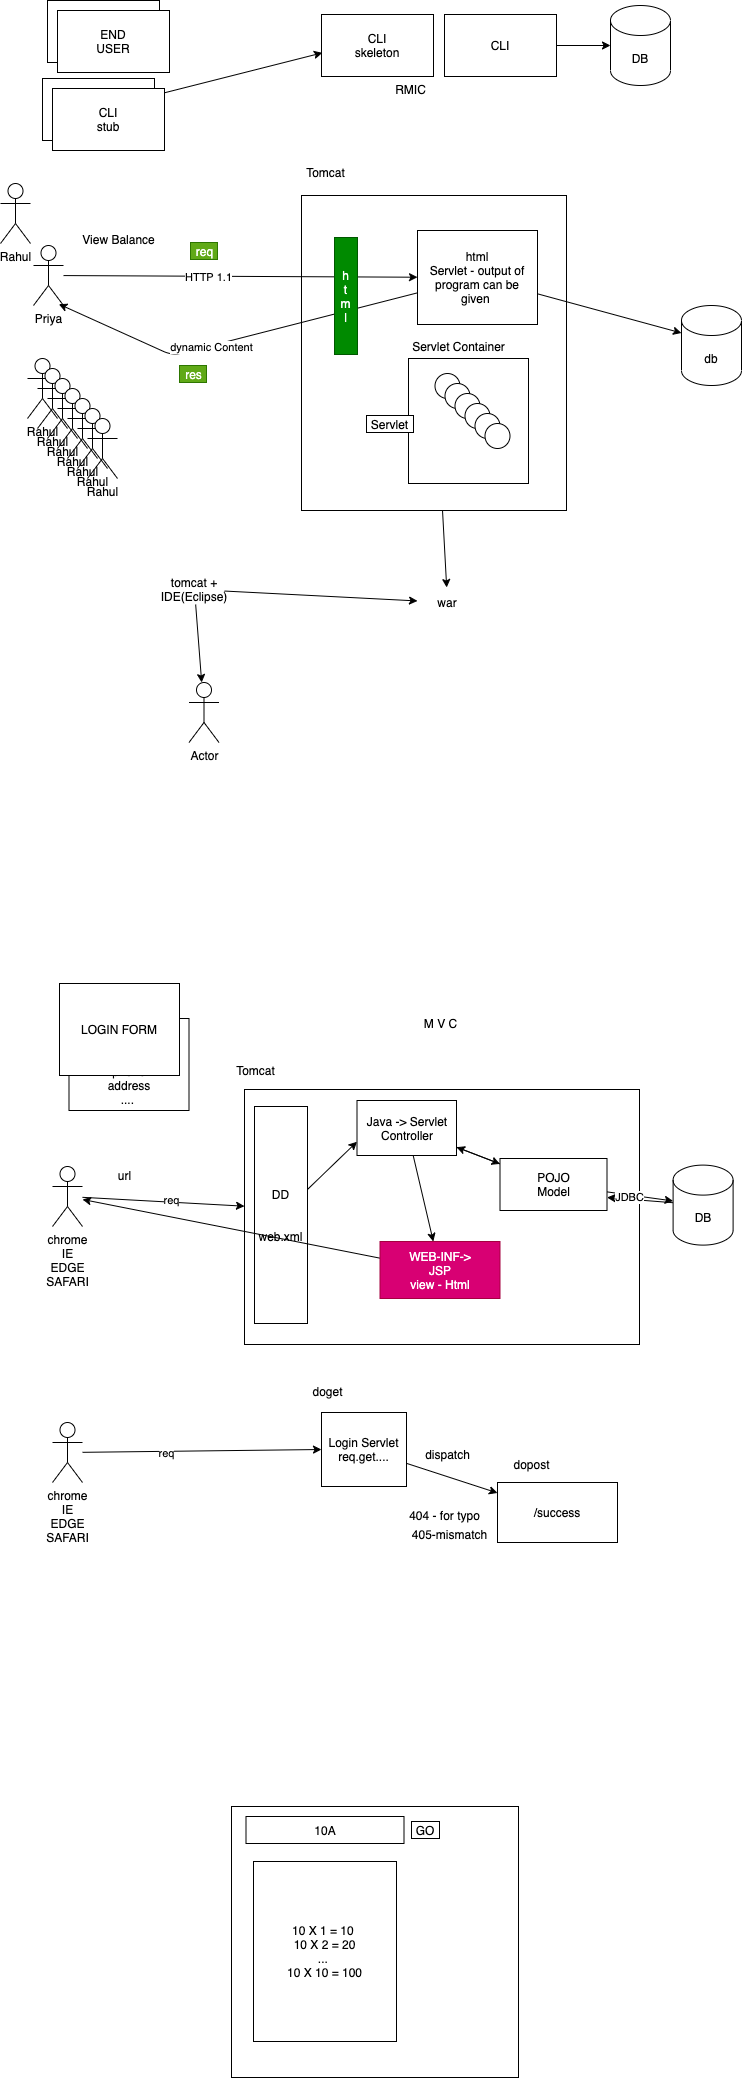

The diagram above was exported from draw.io. Its source (the exported page's mxGraphModel, read from the mxfile embedded in the PNG):
<mxGraphModel dx="791" dy="530" grid="0" gridSize="10" guides="1" tooltips="1" connect="1" arrows="1" fold="1" page="0" pageScale="1" pageWidth="827" pageHeight="1169" math="0" shadow="0">
  <root>
    <mxCell id="0" />
    <mxCell id="1" parent="0" />
    <mxCell id="81" style="edgeStyle=none;html=1;" parent="1" source="61" target="82" edge="1">
      <mxGeometry relative="1" as="geometry">
        <mxPoint x="605.5" y="764.1333821614583" as="targetPoint" />
      </mxGeometry>
    </mxCell>
    <mxCell id="61" value="" style="rounded=0;whiteSpace=wrap;html=1;" parent="1" vertex="1">
      <mxGeometry x="473" y="390" width="265" height="315" as="geometry" />
    </mxCell>
    <mxCell id="2" value="END&lt;br&gt;USER" style="rounded=0;whiteSpace=wrap;html=1;" parent="1" vertex="1">
      <mxGeometry x="219" y="195" width="112" height="62" as="geometry" />
    </mxCell>
    <mxCell id="8" style="edgeStyle=none;html=1;" parent="1" source="3" target="9" edge="1">
      <mxGeometry relative="1" as="geometry">
        <mxPoint x="769.9375101725261" y="240" as="targetPoint" />
      </mxGeometry>
    </mxCell>
    <mxCell id="3" value="CLI" style="rounded=0;whiteSpace=wrap;html=1;" parent="1" vertex="1">
      <mxGeometry x="616" y="209" width="112" height="62" as="geometry" />
    </mxCell>
    <mxCell id="7" style="edgeStyle=none;html=1;entryX=0.008;entryY=0.618;entryDx=0;entryDy=0;entryPerimeter=0;" parent="1" source="4" target="5" edge="1">
      <mxGeometry relative="1" as="geometry" />
    </mxCell>
    <mxCell id="4" value="CLI&lt;br&gt;stub" style="rounded=0;whiteSpace=wrap;html=1;" parent="1" vertex="1">
      <mxGeometry x="214" y="273" width="112" height="62" as="geometry" />
    </mxCell>
    <mxCell id="5" value="CLI&lt;br&gt;skeleton" style="rounded=0;whiteSpace=wrap;html=1;" parent="1" vertex="1">
      <mxGeometry x="493" y="209" width="112" height="62" as="geometry" />
    </mxCell>
    <mxCell id="6" value="RMIC" style="text;html=1;align=center;verticalAlign=middle;resizable=0;points=[];autosize=1;strokeColor=none;fillColor=none;" parent="1" vertex="1">
      <mxGeometry x="562" y="275" width="40" height="17" as="geometry" />
    </mxCell>
    <mxCell id="9" value="DB" style="shape=cylinder3;whiteSpace=wrap;html=1;boundedLbl=1;backgroundOutline=1;size=15;" parent="1" vertex="1">
      <mxGeometry x="781.9975101725261" y="200" width="60" height="80" as="geometry" />
    </mxCell>
    <mxCell id="10" value="END&lt;br&gt;USER" style="rounded=0;whiteSpace=wrap;html=1;" parent="1" vertex="1">
      <mxGeometry x="229" y="205" width="112" height="62" as="geometry" />
    </mxCell>
    <mxCell id="11" value="CLI&lt;br&gt;stub" style="rounded=0;whiteSpace=wrap;html=1;" parent="1" vertex="1">
      <mxGeometry x="224" y="283" width="112" height="62" as="geometry" />
    </mxCell>
    <mxCell id="31" style="edgeStyle=none;html=1;" parent="1" source="30" target="32" edge="1">
      <mxGeometry relative="1" as="geometry">
        <mxPoint x="419.0041605631511" y="499" as="targetPoint" />
      </mxGeometry>
    </mxCell>
    <mxCell id="41" value="HTTP 1.1" style="edgeLabel;html=1;align=center;verticalAlign=middle;resizable=0;points=[];" parent="31" vertex="1" connectable="0">
      <mxGeometry x="-0.1809" y="-1" relative="1" as="geometry">
        <mxPoint as="offset" />
      </mxGeometry>
    </mxCell>
    <mxCell id="30" value="Priya" style="shape=umlActor;verticalLabelPosition=bottom;verticalAlign=top;html=1;outlineConnect=0;" parent="1" vertex="1">
      <mxGeometry x="205" y="440" width="30" height="60" as="geometry" />
    </mxCell>
    <mxCell id="33" style="edgeStyle=none;html=1;entryX=0.845;entryY=0.977;entryDx=0;entryDy=0;entryPerimeter=0;" parent="1" source="32" target="30" edge="1">
      <mxGeometry relative="1" as="geometry">
        <Array as="points">
          <mxPoint x="344" y="550" />
        </Array>
      </mxGeometry>
    </mxCell>
    <mxCell id="34" value="dynamic Content" style="edgeLabel;html=1;align=center;verticalAlign=middle;resizable=0;points=[];" parent="33" vertex="1" connectable="0">
      <mxGeometry x="0.129" y="1" relative="1" as="geometry">
        <mxPoint as="offset" />
      </mxGeometry>
    </mxCell>
    <mxCell id="74" style="edgeStyle=none;html=1;entryX=0;entryY=0;entryDx=0;entryDy=27.5;entryPerimeter=0;" parent="1" source="32" target="73" edge="1">
      <mxGeometry relative="1" as="geometry" />
    </mxCell>
    <mxCell id="32" value="html&lt;br&gt;Servlet - output of program can be given&amp;nbsp;" style="rounded=0;whiteSpace=wrap;html=1;" parent="1" vertex="1">
      <mxGeometry x="589" y="425" width="120" height="94" as="geometry" />
    </mxCell>
    <mxCell id="35" value="Rahul" style="shape=umlActor;verticalLabelPosition=bottom;verticalAlign=top;html=1;outlineConnect=0;" parent="1" vertex="1">
      <mxGeometry x="199" y="553" width="30" height="60" as="geometry" />
    </mxCell>
    <mxCell id="44" value="Rahul" style="shape=umlActor;verticalLabelPosition=bottom;verticalAlign=top;html=1;outlineConnect=0;" parent="1" vertex="1">
      <mxGeometry x="209" y="563" width="30" height="60" as="geometry" />
    </mxCell>
    <mxCell id="45" value="Rahul" style="shape=umlActor;verticalLabelPosition=bottom;verticalAlign=top;html=1;outlineConnect=0;" parent="1" vertex="1">
      <mxGeometry x="219" y="573" width="30" height="60" as="geometry" />
    </mxCell>
    <mxCell id="46" value="Rahul" style="shape=umlActor;verticalLabelPosition=bottom;verticalAlign=top;html=1;outlineConnect=0;" parent="1" vertex="1">
      <mxGeometry x="229" y="583" width="30" height="60" as="geometry" />
    </mxCell>
    <mxCell id="47" value="Rahul" style="shape=umlActor;verticalLabelPosition=bottom;verticalAlign=top;html=1;outlineConnect=0;" parent="1" vertex="1">
      <mxGeometry x="239" y="593" width="30" height="60" as="geometry" />
    </mxCell>
    <mxCell id="48" value="Rahul" style="shape=umlActor;verticalLabelPosition=bottom;verticalAlign=top;html=1;outlineConnect=0;" parent="1" vertex="1">
      <mxGeometry x="249" y="603" width="30" height="60" as="geometry" />
    </mxCell>
    <mxCell id="49" value="Rahul" style="shape=umlActor;verticalLabelPosition=bottom;verticalAlign=top;html=1;outlineConnect=0;" parent="1" vertex="1">
      <mxGeometry x="259" y="613" width="30" height="60" as="geometry" />
    </mxCell>
    <mxCell id="50" value="Rahul" style="shape=umlActor;verticalLabelPosition=bottom;verticalAlign=top;html=1;outlineConnect=0;" parent="1" vertex="1">
      <mxGeometry x="172" y="378" width="30" height="60" as="geometry" />
    </mxCell>
    <mxCell id="58" value="" style="rounded=0;whiteSpace=wrap;html=1;" parent="1" vertex="1">
      <mxGeometry x="580" y="553" width="120" height="125" as="geometry" />
    </mxCell>
    <mxCell id="59" value="" style="ellipse;whiteSpace=wrap;html=1;aspect=fixed;" parent="1" vertex="1">
      <mxGeometry x="606.5" y="568" width="25" height="25" as="geometry" />
    </mxCell>
    <mxCell id="60" value="View Balance" style="text;html=1;align=center;verticalAlign=middle;resizable=0;points=[];autosize=1;strokeColor=none;fillColor=none;" parent="1" vertex="1">
      <mxGeometry x="249" y="425" width="82" height="17" as="geometry" />
    </mxCell>
    <mxCell id="62" value="Tomcat" style="text;html=1;align=center;verticalAlign=middle;resizable=0;points=[];autosize=1;strokeColor=none;fillColor=none;" parent="1" vertex="1">
      <mxGeometry x="473" y="358" width="48" height="17" as="geometry" />
    </mxCell>
    <mxCell id="64" value="Servlet Container" style="text;html=1;align=center;verticalAlign=middle;resizable=0;points=[];autosize=1;strokeColor=none;fillColor=none;" parent="1" vertex="1">
      <mxGeometry x="579" y="532" width="102" height="17" as="geometry" />
    </mxCell>
    <mxCell id="65" value="Servlet" style="rounded=0;whiteSpace=wrap;html=1;" parent="1" vertex="1">
      <mxGeometry x="538" y="610" width="47" height="17" as="geometry" />
    </mxCell>
    <mxCell id="66" value="" style="ellipse;whiteSpace=wrap;html=1;aspect=fixed;" parent="1" vertex="1">
      <mxGeometry x="616.5" y="578" width="25" height="25" as="geometry" />
    </mxCell>
    <mxCell id="70" value="" style="ellipse;whiteSpace=wrap;html=1;aspect=fixed;" parent="1" vertex="1">
      <mxGeometry x="626.5" y="588" width="25" height="25" as="geometry" />
    </mxCell>
    <mxCell id="73" value="db" style="shape=cylinder3;whiteSpace=wrap;html=1;boundedLbl=1;backgroundOutline=1;size=15;" parent="1" vertex="1">
      <mxGeometry x="853" y="500" width="60" height="80" as="geometry" />
    </mxCell>
    <mxCell id="75" value="h&lt;br&gt;t&lt;br&gt;m&lt;br&gt;l" style="rounded=0;whiteSpace=wrap;html=1;fillColor=#008a00;fontColor=#ffffff;strokeColor=#005700;" parent="1" vertex="1">
      <mxGeometry x="506" y="432" width="23" height="117" as="geometry" />
    </mxCell>
    <mxCell id="76" value="req" style="text;html=1;align=center;verticalAlign=middle;resizable=0;points=[];autosize=1;strokeColor=#2D7600;fillColor=#60a917;fontColor=#ffffff;" parent="1" vertex="1">
      <mxGeometry x="362" y="437" width="27" height="17" as="geometry" />
    </mxCell>
    <mxCell id="77" value="res" style="text;html=1;align=center;verticalAlign=middle;resizable=0;points=[];autosize=1;strokeColor=#2D7600;fillColor=#60a917;fontColor=#ffffff;" parent="1" vertex="1">
      <mxGeometry x="351" y="560" width="27" height="17" as="geometry" />
    </mxCell>
    <mxCell id="78" value="" style="ellipse;whiteSpace=wrap;html=1;aspect=fixed;" parent="1" vertex="1">
      <mxGeometry x="636.5" y="598" width="25" height="25" as="geometry" />
    </mxCell>
    <mxCell id="79" value="" style="ellipse;whiteSpace=wrap;html=1;aspect=fixed;" parent="1" vertex="1">
      <mxGeometry x="646.5" y="608" width="25" height="25" as="geometry" />
    </mxCell>
    <mxCell id="80" value="" style="ellipse;whiteSpace=wrap;html=1;aspect=fixed;" parent="1" vertex="1">
      <mxGeometry x="656.5" y="618" width="25" height="25" as="geometry" />
    </mxCell>
    <mxCell id="82" value="war" style="text;html=1;strokeColor=none;fillColor=none;align=center;verticalAlign=middle;whiteSpace=wrap;rounded=0;" parent="1" vertex="1">
      <mxGeometry x="589" y="782.0033821614583" width="60" height="30" as="geometry" />
    </mxCell>
    <mxCell id="84" style="edgeStyle=none;html=1;" parent="1" source="83" target="82" edge="1">
      <mxGeometry relative="1" as="geometry" />
    </mxCell>
    <mxCell id="85" style="edgeStyle=none;html=1;" parent="1" source="83" target="86" edge="1">
      <mxGeometry relative="1" as="geometry">
        <mxPoint x="377.2708435058594" y="880.933349609375" as="targetPoint" />
      </mxGeometry>
    </mxCell>
    <mxCell id="83" value="tomcat + IDE(Eclipse)" style="text;html=1;strokeColor=none;fillColor=none;align=center;verticalAlign=middle;whiteSpace=wrap;rounded=0;" parent="1" vertex="1">
      <mxGeometry x="336" y="769" width="60" height="30" as="geometry" />
    </mxCell>
    <mxCell id="86" value="Actor" style="shape=umlActor;verticalLabelPosition=bottom;verticalAlign=top;html=1;outlineConnect=0;" parent="1" vertex="1">
      <mxGeometry x="360.5008435058594" y="877.003349609375" width="30" height="60" as="geometry" />
    </mxCell>
    <mxCell id="88" style="edgeStyle=none;html=1;" parent="1" source="87" target="89" edge="1">
      <mxGeometry relative="1" as="geometry">
        <mxPoint x="385.2708435058594" y="1391" as="targetPoint" />
      </mxGeometry>
    </mxCell>
    <mxCell id="108" value="req" style="edgeLabel;html=1;align=center;verticalAlign=middle;resizable=0;points=[];" parent="88" vertex="1" connectable="0">
      <mxGeometry x="0.0924" y="2" relative="1" as="geometry">
        <mxPoint as="offset" />
      </mxGeometry>
    </mxCell>
    <mxCell id="87" value="chrome&lt;br&gt;IE&lt;br&gt;EDGE&lt;br&gt;SAFARI" style="shape=umlActor;verticalLabelPosition=bottom;verticalAlign=top;html=1;outlineConnect=0;" parent="1" vertex="1">
      <mxGeometry x="224" y="1361" width="30" height="60" as="geometry" />
    </mxCell>
    <mxCell id="89" value="" style="rounded=0;whiteSpace=wrap;html=1;" parent="1" vertex="1">
      <mxGeometry x="416" y="1284" width="395" height="255" as="geometry" />
    </mxCell>
    <mxCell id="90" value="Tomcat" style="text;html=1;align=center;verticalAlign=middle;resizable=0;points=[];autosize=1;strokeColor=none;fillColor=none;" parent="1" vertex="1">
      <mxGeometry x="403" y="1256" width="48" height="17" as="geometry" />
    </mxCell>
    <mxCell id="97" style="edgeStyle=none;html=1;" parent="1" source="91" target="96" edge="1">
      <mxGeometry relative="1" as="geometry" />
    </mxCell>
    <mxCell id="104" style="edgeStyle=none;html=1;" parent="1" source="91" target="103" edge="1">
      <mxGeometry relative="1" as="geometry" />
    </mxCell>
    <mxCell id="91" value="Java -&amp;gt; Servlet&lt;br&gt;Controller" style="rounded=0;whiteSpace=wrap;html=1;" parent="1" vertex="1">
      <mxGeometry x="528.5" y="1295" width="99.5" height="55" as="geometry" />
    </mxCell>
    <mxCell id="94" style="edgeStyle=none;html=1;entryX=0;entryY=0.75;entryDx=0;entryDy=0;" parent="1" source="92" target="91" edge="1">
      <mxGeometry relative="1" as="geometry" />
    </mxCell>
    <mxCell id="92" value="DD&lt;br&gt;&lt;br&gt;&lt;br&gt;web.xml" style="rounded=0;whiteSpace=wrap;html=1;" parent="1" vertex="1">
      <mxGeometry x="426" y="1301" width="53" height="217" as="geometry" />
    </mxCell>
    <mxCell id="93" value="url" style="text;html=1;align=center;verticalAlign=middle;resizable=0;points=[];autosize=1;strokeColor=none;fillColor=none;" parent="1" vertex="1">
      <mxGeometry x="284" y="1361" width="23" height="17" as="geometry" />
    </mxCell>
    <mxCell id="98" style="edgeStyle=none;html=1;" parent="1" source="96" target="99" edge="1">
      <mxGeometry relative="1" as="geometry">
        <mxPoint x="874.6041768391926" y="1399.60009765625" as="targetPoint" />
      </mxGeometry>
    </mxCell>
    <mxCell id="101" style="edgeStyle=none;html=1;" parent="1" source="96" target="91" edge="1">
      <mxGeometry relative="1" as="geometry" />
    </mxCell>
    <mxCell id="96" value="POJO&lt;br&gt;Model" style="rounded=0;whiteSpace=wrap;html=1;" parent="1" vertex="1">
      <mxGeometry x="671.5" y="1353" width="107" height="52" as="geometry" />
    </mxCell>
    <mxCell id="100" style="edgeStyle=none;html=1;entryX=1;entryY=0.75;entryDx=0;entryDy=0;" parent="1" source="99" target="96" edge="1">
      <mxGeometry relative="1" as="geometry" />
    </mxCell>
    <mxCell id="125" value="JDBC" style="edgeLabel;html=1;align=center;verticalAlign=middle;resizable=0;points=[];" parent="100" vertex="1" connectable="0">
      <mxGeometry x="0.3487" y="-2" relative="1" as="geometry">
        <mxPoint as="offset" />
      </mxGeometry>
    </mxCell>
    <mxCell id="99" value="DB" style="shape=cylinder3;whiteSpace=wrap;html=1;boundedLbl=1;backgroundOutline=1;size=15;" parent="1" vertex="1">
      <mxGeometry x="844.6041768391926" y="1359.60009765625" width="60" height="80" as="geometry" />
    </mxCell>
    <mxCell id="105" style="edgeStyle=none;html=1;" parent="1" source="103" target="87" edge="1">
      <mxGeometry relative="1" as="geometry" />
    </mxCell>
    <mxCell id="103" value="WEB-INF-&amp;gt;&lt;br&gt;JSP&lt;br&gt;view - Html" style="rounded=0;whiteSpace=wrap;html=1;fillColor=#d80073;fontColor=#ffffff;strokeColor=#A50040;" parent="1" vertex="1">
      <mxGeometry x="551.5" y="1436" width="120" height="57" as="geometry" />
    </mxCell>
    <mxCell id="106" value="M V C" style="text;html=1;align=center;verticalAlign=middle;resizable=0;points=[];autosize=1;strokeColor=none;fillColor=none;" parent="1" vertex="1">
      <mxGeometry x="590.5" y="1209" width="42" height="17" as="geometry" />
    </mxCell>
    <mxCell id="110" style="edgeStyle=none;html=1;" parent="1" source="109" target="111" edge="1">
      <mxGeometry relative="1" as="geometry">
        <mxPoint x="692.6041768391926" y="1705.7999674479165" as="targetPoint" />
      </mxGeometry>
    </mxCell>
    <mxCell id="109" value="Login Servlet&lt;br&gt;req.get...." style="rounded=0;whiteSpace=wrap;html=1;" parent="1" vertex="1">
      <mxGeometry x="493" y="1607" width="85" height="74" as="geometry" />
    </mxCell>
    <mxCell id="111" value="/success" style="rounded=0;whiteSpace=wrap;html=1;" parent="1" vertex="1">
      <mxGeometry x="669.0041768391926" y="1676.9999674479166" width="120" height="60" as="geometry" />
    </mxCell>
    <mxCell id="113" style="edgeStyle=none;html=1;entryX=0;entryY=0.5;entryDx=0;entryDy=0;" parent="1" source="112" target="109" edge="1">
      <mxGeometry relative="1" as="geometry" />
    </mxCell>
    <mxCell id="114" value="req" style="edgeLabel;html=1;align=center;verticalAlign=middle;resizable=0;points=[];" parent="113" vertex="1" connectable="0">
      <mxGeometry x="-0.2986" y="-2" relative="1" as="geometry">
        <mxPoint as="offset" />
      </mxGeometry>
    </mxCell>
    <mxCell id="112" value="chrome&lt;br&gt;IE&lt;br&gt;EDGE&lt;br&gt;SAFARI" style="shape=umlActor;verticalLabelPosition=bottom;verticalAlign=top;html=1;outlineConnect=0;" parent="1" vertex="1">
      <mxGeometry x="224" y="1617" width="30" height="60" as="geometry" />
    </mxCell>
    <mxCell id="115" value="dispatch" style="text;html=1;align=center;verticalAlign=middle;resizable=0;points=[];autosize=1;strokeColor=none;fillColor=none;" parent="1" vertex="1">
      <mxGeometry x="592" y="1640" width="54" height="17" as="geometry" />
    </mxCell>
    <mxCell id="116" value="404 - for typo" style="text;html=1;align=center;verticalAlign=middle;resizable=0;points=[];autosize=1;strokeColor=none;fillColor=none;" parent="1" vertex="1">
      <mxGeometry x="575.5" y="1701" width="81" height="17" as="geometry" />
    </mxCell>
    <mxCell id="117" value="doget" style="text;html=1;align=center;verticalAlign=middle;resizable=0;points=[];autosize=1;strokeColor=none;fillColor=none;" parent="1" vertex="1">
      <mxGeometry x="479" y="1577" width="40" height="17" as="geometry" />
    </mxCell>
    <mxCell id="118" value="dopost" style="text;html=1;align=center;verticalAlign=middle;resizable=0;points=[];autosize=1;strokeColor=none;fillColor=none;" parent="1" vertex="1">
      <mxGeometry x="680" y="1650" width="46" height="17" as="geometry" />
    </mxCell>
    <mxCell id="119" value="405-mismatch" style="text;html=1;align=center;verticalAlign=middle;resizable=0;points=[];autosize=1;strokeColor=none;fillColor=none;" parent="1" vertex="1">
      <mxGeometry x="579" y="1720" width="84" height="17" as="geometry" />
    </mxCell>
    <mxCell id="120" value="" style="rounded=0;whiteSpace=wrap;html=1;" parent="1" vertex="1">
      <mxGeometry x="403" y="2001" width="287" height="271" as="geometry" />
    </mxCell>
    <mxCell id="121" value="10A" style="rounded=0;whiteSpace=wrap;html=1;" parent="1" vertex="1">
      <mxGeometry x="417.5" y="2011" width="158" height="27" as="geometry" />
    </mxCell>
    <mxCell id="122" value="GO" style="rounded=0;whiteSpace=wrap;html=1;" parent="1" vertex="1">
      <mxGeometry x="583" y="2016" width="28" height="17" as="geometry" />
    </mxCell>
    <mxCell id="123" value="10 X 1 = 10&amp;nbsp;&lt;br&gt;10 X 2 = 20&lt;br&gt;...&amp;nbsp;&lt;br&gt;10 X 10 = 100" style="rounded=0;whiteSpace=wrap;html=1;" parent="1" vertex="1">
      <mxGeometry x="425" y="2056" width="143" height="180" as="geometry" />
    </mxCell>
    <mxCell id="124" value="Registration Form&lt;br&gt;emial&amp;nbsp;&lt;br&gt;name&amp;nbsp;&lt;br&gt;phone&lt;br&gt;address&lt;br&gt;....&amp;nbsp;" style="rounded=0;whiteSpace=wrap;html=1;" parent="1" vertex="1">
      <mxGeometry x="240.5" y="1213" width="120" height="92" as="geometry" />
    </mxCell>
    <mxCell id="107" value="LOGIN FORM" style="rounded=0;whiteSpace=wrap;html=1;" parent="1" vertex="1">
      <mxGeometry x="231" y="1178" width="120" height="92" as="geometry" />
    </mxCell>
  </root>
</mxGraphModel>